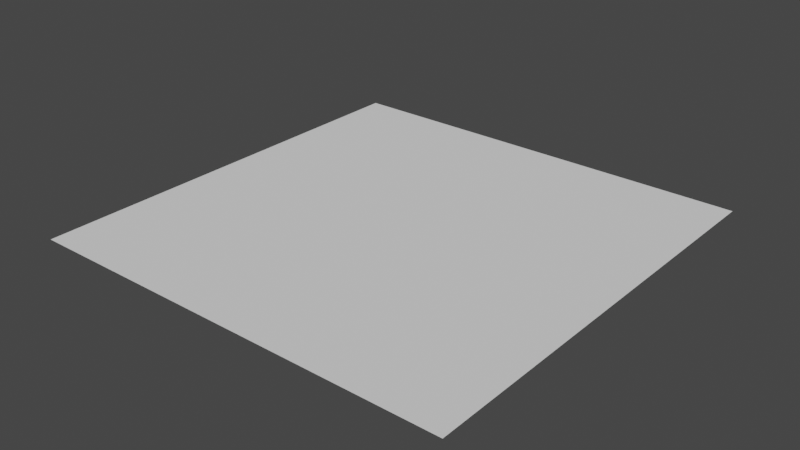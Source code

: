 # Source: untitled.blend  (saved by Blender 2.93.20; exported with 4.5.12 LTS)
import bpy
from mathutils import Matrix  # noqa: F401  (used for matrix-valued properties, if any)

bpy.ops.wm.read_factory_settings(use_empty=True)
scene = bpy.context.scene
scene.name = 'Scene'

# ---- collections
col_collection = bpy.data.collections.new('Collection'); scene.collection.children.link(col_collection)

# ---- world
world_world = bpy.data.worlds.new('World'); scene.world = world_world
world_world.use_nodes = True; world_world.node_tree.nodes.clear()
_N = world_world.node_tree.nodes; _L = world_world.node_tree.links
n0 = _N.new('ShaderNodeOutputWorld'); n0.name = 'World Output'; n0.location = (300, 300)
n1 = _N.new('ShaderNodeBackground'); n1.name = 'Background'; n1.location = (10, 300)
n1.inputs[0].default_value = (0.05088, 0.05088, 0.05088, 1.0)
_L.new(n1.outputs[0], n0.inputs[0])
n0.is_active_output = True
world_world.color = (0.05088, 0.05088, 0.05088)
world_world.use_sun_shadow = False
world_world.sun_shadow_jitter_overblur = 0.0

# ---- meshes
me_plane = bpy.data.meshes.new('Plane')
me_plane.from_pydata([(-3.2, -3.2, 0.0), (3.2, -3.2, 0.0), (-3.2, 3.2, 0.0), (3.2, 3.2, 0.0)], [], [(0, 1, 3, 2)])
_uv = me_plane.uv_layers.new(name='UVMap')
_uv.uv.foreach_set('vector', [0.0, 0.0, 1.0, 0.0, 1.0, 1.0, 0.0, 1.0])
me_plane.use_remesh_fix_poles = True
me_plane.use_remesh_preserve_attributes = False
me_plane.use_mirror_vertex_groups = False
me_plane.update()

# ---- objects
ob_plane = bpy.data.objects.new('Plane', me_plane)

# ---- transforms, parenting, visibility, modifiers, constraints
ob_plane.location = (0.0, 0.0, 0.0)
ob_plane.lineart.crease_threshold = 0.0

# ---- collection membership
col_collection.objects.link(ob_plane)

# ---- scene / render settings (as saved in the file)
scene.frame_start = 1; scene.frame_end = 250; scene.frame_set(1)
scene.render.engine = 'BLENDER_EEVEE_NEXT'
scene.cycles.use_denoising = False
scene.cycles.samples = 128
scene.cycles.sampling_pattern = 'TABULATED_SOBOL'
scene.cycles.use_adaptive_sampling = False
scene.cycles.use_light_tree = False
scene.view_settings.view_transform = 'Filmic'
bpy.context.view_layer.update()

# ---- added for rendering (the .blend has no active camera and no usable light): camera, sun
cam_auto = bpy.data.cameras.new('AutoCamera')
cam_auto.lens = 50.0
cam_auto.sensor_width = 36.0
cam_auto.clip_end = 1000.0
ob_auto_camera = bpy.data.objects.new('AutoCamera', cam_auto)
scene.collection.objects.link(ob_auto_camera)
ob_auto_camera.location = (8.37523, -10.0503, 6.70018)
ob_auto_camera.rotation_euler = (1.09748, -7.21219e-08, 0.694738)
scene.camera = ob_auto_camera
light_auto_sun = bpy.data.lights.new('AutoSun', 'SUN')
light_auto_sun.energy = 3.0
light_auto_sun.angle = 0.0523599
ob_auto_sun = bpy.data.objects.new('AutoSun', light_auto_sun)
scene.collection.objects.link(ob_auto_sun)
ob_auto_sun.rotation_euler = (0.872665, 0.174533, 0.523599)
bpy.context.view_layer.update()
